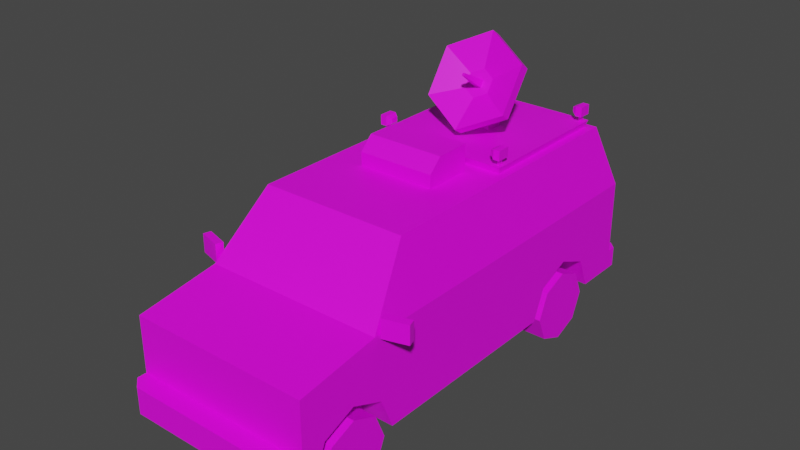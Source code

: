 # Source: Veh_News_Van.blend  (saved by Blender 2.90.8; exported with 4.5.12 LTS)
import bpy
from mathutils import Matrix  # noqa: F401  (used for matrix-valued properties, if any)

bpy.ops.wm.read_factory_settings(use_empty=True)
scene = bpy.context.scene
scene.name = 'Scene'

# ---- collections
col_collection = bpy.data.collections.new('Collection'); scene.collection.children.link(col_collection)

# ---- images (referenced by path relative to the original .blend; pixels are not part of the script)
import os
ASSET_DIR = os.environ.get("B2B_ASSET_DIR", "")  # directory of the original .blend (textures are referenced by path, not embedded)
HERE = os.path.dirname(os.path.abspath(__file__))  # packed textures are extracted next to this script under _unpacked/

def load_image(name, relpath, width, height, colorspace="sRGB"):
    """Load a texture the original file referenced (path relative to the .blend, or extracted next to this script)."""
    p = next((c for c in (os.path.join(HERE, relpath), os.path.join(ASSET_DIR, relpath)) if relpath and os.path.exists(c)), "")
    if p:
        img = bpy.data.images.load(p, check_existing=True)
        img.name = name
    else:  # same state as the original file: an image datablock whose file is absent (Cycles renders it pink)
        img = bpy.data.images.new(name, width, height)
        img.source = "FILE"
        img.filepath = "//" + (relpath or name)
    img.colorspace_settings.name = colorspace
    return img
img_city_vehicles_pallete_png = load_image('city_vehicles_pallete.png', 'city_vehicles_pallete.png', 1024, 1024, 'sRGB')

# ---- materials (node trees are filled in below, after node groups)
mat_material = bpy.data.materials.new('Material')
mat_material.use_transparent_shadow = False

# ---- material node trees
mat_material.use_nodes = True; mat_material.node_tree.nodes.clear()
_N = mat_material.node_tree.nodes; _L = mat_material.node_tree.links
n0 = _N.new('ShaderNodeBsdfPrincipled'); n0.name = 'Principled BSDF'; n0.location = (10, 300)
n0.distribution = 'GGX'
n0.subsurface_method = 'BURLEY'
n0.inputs[3].default_value = 1.45
n0.inputs[27].default_value = (0.0, 0.0, 0.0, 1.0)
n0.inputs[28].default_value = 1.0
n1 = _N.new('ShaderNodeOutputMaterial'); n1.name = 'Material Output'; n1.location = (300, 300)
n2 = _N.new('ShaderNodeTexImage'); n2.name = 'Image Texture'; n2.location = (-355, 105)
n2.image = img_city_vehicles_pallete_png
n2.interpolation = 'Closest'
_L.new(n0.outputs[0], n1.inputs[0])
_L.new(n2.outputs[0], n0.inputs[0])
n1.is_active_output = True

# ---- world
world_world = bpy.data.worlds.new('World'); scene.world = world_world
world_world.use_nodes = True; world_world.node_tree.nodes.clear()
_N = world_world.node_tree.nodes; _L = world_world.node_tree.links
n0 = _N.new('ShaderNodeOutputWorld'); n0.name = 'World Output'; n0.location = (300, 300)
n1 = _N.new('ShaderNodeBackground'); n1.name = 'Background'; n1.location = (10, 300)
n1.inputs[0].default_value = (0.05088, 0.05088, 0.05088, 1.0)
_L.new(n1.outputs[0], n0.inputs[0])
n0.is_active_output = True
world_world.color = (0.05088, 0.05088, 0.05088)
world_world.use_sun_shadow = False
world_world.sun_shadow_jitter_overblur = 0.0

# ---- meshes
me_plane = bpy.data.meshes.new('Plane')
me_plane.from_pydata([(0.3512, -1.318, 0.4238), (0.3512, -1.124, 0.5045), (0.3512, -0.9288, 0.4238), (0.3512, 0.4517, 0.4238), (0.3512, 0.6465, 0.5045), (0.3512, 0.8413, 0.4238), (0.5367, -1.461, 0.7275), (0.5367, -1.461, 0.2374), (0.4382, 1.065, 1.166), (0.5367, 1.172, 0.2374), (0.5367, -0.9721, 0.8016), (0.4382, -0.6667, 1.166), (0.5367, 1.172, 0.8019), (0.5367, -1.461, 0.3951), (0.4734, -1.57, 0.3951), (0.5367, -1.517, 0.3951), (0.5367, -1.517, 0.2374), (0.4734, -1.57, 0.2374), (0.5367, 0.6465, 0.5045), (0.5367, 0.8413, 0.4238), (0.5367, 0.4517, 0.4238), (0.3512, 0.6465, 0.2374), (0.3512, 0.9185, 0.2374), (0.5367, 0.9185, 0.2374), (0.3512, 0.3745, 0.2374), (0.5367, 0.3745, 0.2374), (0.5367, -1.124, 0.5045), (0.5367, -0.9288, 0.4238), (0.5367, -1.318, 0.4238), (0.3512, -1.124, 0.2374), (0.3512, -0.8516, 0.2374), (0.5367, -0.8516, 0.2374), (0.3512, -1.396, 0.2374), (0.5367, -1.396, 0.2374), (0.4462, -0.306, 1.136), (0.5287, -0.306, 0.8311), (0.5367, -0.3365, 0.2374), (0.5287, -0.9084, 0.8311), (0.5287, -0.3625, 0.8312), (0.4462, -0.3625, 1.136), (0.4462, -0.6526, 1.136), (0.5007, -0.9417, 0.8378), (0.4187, -0.6873, 1.141), (0.4194, 1.074, 1.137), (0.502, 1.163, 0.8312), (0.0252, 1.163, 0.8312), (0.0252, 1.074, 1.137), (0.312, -1.461, 0.6402), (0.312, -1.461, 0.4707), (0.3377, -1.461, 0.628), (0.3377, -1.461, 0.4712), (0.4605, -1.461, 0.4712), (0.4605, -1.461, 0.628), (0.3377, -1.461, 0.5166), (0.4605, -1.461, 0.5166), (0.0492, -1.461, 0.5778), (0.0492, -1.461, 0.5385), (0.5367, 1.172, 0.3554), (0.4925, 1.27, 0.2374), (0.5367, 1.226, 0.2374), (0.5367, 1.226, 0.3554), (0.4925, 1.27, 0.3554), (0.5367, 1.172, 0.4474), (0.5367, 1.172, 0.6689), (0.4276, 1.172, 0.6689), (0.4276, 1.172, 0.4474), (0.5367, 1.172, 0.5087), (0.4276, 1.172, 0.5087), (0.0792, -1.57, 0.3665), (0.0792, -1.57, 0.2767), (0.0684, 1.27, 0.3351), (0.0684, 1.27, 0.2603), (-0.3512, -1.318, 0.4238), (-0.3512, -1.124, 0.5045), (-0.3512, -0.9288, 0.4238), (-0.3512, 0.4517, 0.4238), (-0.3512, 0.6465, 0.5045), (-0.3512, 0.8413, 0.4238), (-0.5367, -1.461, 0.7275), (-0.5367, -1.461, 0.2374), (-0.4382, 1.065, 1.166), (-0.5367, 1.172, 0.2374), (-0.5367, -0.9721, 0.8016), (-0.4382, -0.6667, 1.166), (-0.5367, 1.172, 0.8019), (0.0, -0.9721, 0.8016), (0.0, -0.6667, 1.166), (0.0, 1.065, 1.166), (0.0, 1.172, 0.2374), (0.0, 1.172, 0.8019), (0.0, -1.461, 0.7275), (0.0, -1.461, 0.2374), (-0.5367, -1.461, 0.3951), (0.0, -1.461, 0.3951), (0.0, -1.57, 0.2374), (0.0, -1.57, 0.3951), (-0.4734, -1.57, 0.3951), (-0.5367, -1.517, 0.3951), (-0.5367, -1.517, 0.2374), (-0.4734, -1.57, 0.2374), (-0.5367, 0.6465, 0.5045), (-0.5367, 0.8413, 0.4238), (-0.5367, 0.4517, 0.4238), (-0.3512, 0.6465, 0.2374), (-0.3512, 0.9185, 0.2374), (-0.5367, 0.9185, 0.2374), (-0.3512, 0.3745, 0.2374), (-0.5367, 0.3745, 0.2374), (-0.5367, -1.124, 0.5045), (-0.5367, -0.9288, 0.4238), (-0.5367, -1.318, 0.4238), (-0.3512, -1.124, 0.2374), (-0.3512, -0.8516, 0.2374), (-0.5367, -0.8516, 0.2374), (-0.3512, -1.396, 0.2374), (-0.5367, -1.396, 0.2374), (-0.4462, -0.306, 1.136), (-0.5287, -0.306, 0.8311), (-0.5367, -0.3365, 0.2374), (-0.5287, -0.9084, 0.8311), (-0.5287, -0.3625, 0.8312), (-0.4462, -0.3625, 1.136), (-0.4462, -0.6526, 1.136), (-0.5007, -0.9417, 0.8378), (-0.4187, -0.6873, 1.141), (0.0, -0.6873, 1.141), (0.0, -0.9417, 0.8378), (-0.4194, 1.074, 1.137), (-0.502, 1.163, 0.8312), (-0.0252, 1.163, 0.8312), (-0.0252, 1.074, 1.137), (0.0, -1.461, 0.6402), (0.0, -1.461, 0.4707), (-0.312, -1.461, 0.6402), (-0.312, -1.461, 0.4707), (-0.3377, -1.461, 0.628), (-0.3377, -1.461, 0.4712), (-0.4605, -1.461, 0.4712), (-0.4605, -1.461, 0.628), (-0.3377, -1.461, 0.5166), (-0.4605, -1.461, 0.5166), (0.0, -1.461, 0.5778), (0.0, -1.461, 0.5385), (-0.0492, -1.461, 0.5778), (-0.0492, -1.461, 0.5385), (-0.5367, 1.172, 0.3554), (0.0, 1.172, 0.3554), (0.0, 1.27, 0.2374), (0.0, 1.27, 0.3554), (-0.4925, 1.27, 0.2374), (-0.5367, 1.226, 0.2374), (-0.5367, 1.226, 0.3554), (-0.4925, 1.27, 0.3554), (-0.5367, 1.172, 0.4474), (-0.5367, 1.172, 0.6689), (-0.4276, 1.172, 0.6689), (-0.4276, 1.172, 0.4474), (-0.5367, 1.172, 0.5087), (-0.4276, 1.172, 0.5087), (0.0, -1.57, 0.3665), (0.0, -1.57, 0.2767), (-0.0792, -1.57, 0.3665), (-0.0792, -1.57, 0.2767), (0.0, 1.27, 0.2603), (0.0, 1.27, 0.3351), (-0.0684, 1.27, 0.3351), (-0.0684, 1.27, 0.2603), (0.6767, -0.8636, 0.8979), (0.6767, -0.8636, 0.7883), (0.6894, -0.9071, 0.8979), (0.6894, -0.9071, 0.7883), (0.5383, -0.904, 0.8979), (0.5383, -0.904, 0.7883), (0.551, -0.9475, 0.8979), (0.551, -0.9475, 0.7883), (-0.6767, -0.8636, 0.8979), (-0.6767, -0.8636, 0.7883), (-0.6894, -0.9071, 0.8979), (-0.6894, -0.9071, 0.7883), (-0.5383, -0.904, 0.8979), (-0.5383, -0.904, 0.7883), (-0.551, -0.9475, 0.8979), (-0.551, -0.9475, 0.7883), (-0.07268, 1.172, 0.7392), (-0.07268, 1.172, 0.6947), (-0.1506, 1.172, 0.6947), (-0.1506, 1.172, 0.7392), (0.4462, 0.2815, 1.136), (0.5367, 0.312, 0.2374), (0.5287, 0.2815, 0.8312), (-0.5367, 0.312, 0.2374), (-0.4462, 0.2815, 1.136), (-0.5287, 0.2815, 0.8312), (0.4382, 0.312, 1.166), (0.4382, -0.3365, 1.166), (0.5367, -0.3365, 0.8016), (-0.4382, 0.312, 1.166), (-0.4382, -0.3365, 1.166), (-0.5367, -0.3365, 0.8016), (0.5367, 0.312, 0.8017), (-0.5367, 0.312, 0.8017), (-0.3845, 0.1857, 1.159), (-0.3652, 0.2038, 1.208), (-0.3845, 1.013, 1.159), (-0.3652, 0.995, 1.208), (0.3845, 0.1857, 1.159), (0.3652, 0.2038, 1.208), (0.3845, 1.013, 1.159), (0.3652, 0.995, 1.208), (-0.02579, 0.5736, 1.273), (-0.02579, 0.5736, 1.393), (-0.02579, 0.6252, 1.273), (-0.02579, 0.6252, 1.393), (0.02579, 0.5736, 1.273), (0.02579, 0.5736, 1.393), (0.02579, 0.6252, 1.273), (0.02579, 0.6252, 1.393), (0.0, 0.5724, 1.442), (0.0, 0.5199, 1.478), (0.0, 0.689, 1.712), (0.0, 0.6365, 1.748), (0.2502, 0.6082, 1.592), (0.2502, 0.5558, 1.628), (0.2502, 0.4468, 1.353), (0.2502, 0.3943, 1.388), (-2.526e-08, 0.366, 1.233), (-2.526e-08, 0.3135, 1.268), (-0.2502, 0.4468, 1.353), (-0.2502, 0.3943, 1.388), (-0.2502, 0.6082, 1.592), (-0.2502, 0.5558, 1.628), (6.981e-09, 0.6205, 1.514), (0.07451, 0.5965, 1.478), (0.07451, 0.544, 1.513), (6.981e-09, 0.568, 1.549), (0.07451, 0.5484, 1.407), (0.07451, 0.4959, 1.442), (-4.313e-09, 0.5243, 1.371), (-7.803e-09, 0.4719, 1.406), (-0.07451, 0.5484, 1.407), (-0.07451, 0.4959, 1.442), (-0.07451, 0.5965, 1.478), (-0.07451, 0.544, 1.513), (-0.007727, 0.3736, 1.56), (-0.007727, 0.3818, 1.573), (-0.0222, 0.5145, 1.455), (-0.0222, 0.5379, 1.493), (0.007727, 0.3736, 1.56), (0.007727, 0.3818, 1.573), (0.0222, 0.5145, 1.455), (0.0222, 0.5379, 1.493), (-0.04647, 0.541, 1.409), (-0.04647, 0.5919, 1.486), (0.04647, 0.541, 1.409), (0.04647, 0.5919, 1.486), (-0.02255, 0.6709, 1.352), (-0.04647, 0.6378, 1.345), (-0.02255, 0.6957, 1.39), (-0.04647, 0.6887, 1.423), (0.02255, 0.6709, 1.352), (0.04647, 0.6378, 1.345), (0.04647, 0.6887, 1.423), (0.02255, 0.6957, 1.39), (0.3683, 0.1905, 1.245), (0.3595, 0.1644, 1.302), (0.3683, 0.2168, 1.245), (0.3595, 0.2429, 1.302), (0.3815, 0.1905, 1.245), (0.3973, 0.1644, 1.302), (0.3815, 0.2168, 1.245), (0.3973, 0.2429, 1.302), (0.332, 0.2241, 1.259), (0.332, 0.1832, 1.259), (0.332, 0.1832, 1.289), (0.332, 0.2241, 1.289), (0.3595, 0.2429, 1.245), (0.3595, 0.1644, 1.245), (0.3973, 0.2429, 1.245), (0.3973, 0.1644, 1.245), (0.3683, 0.2168, 1.199), (0.3683, 0.1905, 1.199), (0.3815, 0.2168, 1.199), (0.3815, 0.1905, 1.199), (0.3683, 0.982, 1.245), (0.3595, 0.9559, 1.302), (0.3683, 1.008, 1.245), (0.3595, 1.034, 1.302), (0.3815, 0.982, 1.245), (0.3973, 0.9559, 1.302), (0.3815, 1.008, 1.245), (0.3973, 1.034, 1.302), (0.332, 1.016, 1.259), (0.332, 0.9748, 1.259), (0.332, 0.9748, 1.289), (0.332, 1.016, 1.289), (0.3595, 1.034, 1.245), (0.3595, 0.9559, 1.245), (0.3973, 1.034, 1.245), (0.3973, 0.9559, 1.245), (0.3683, 1.008, 1.199), (0.3683, 0.982, 1.199), (0.3815, 1.008, 1.199), (0.3815, 0.982, 1.199), (-0.3683, 0.1905, 1.245), (-0.3595, 0.1644, 1.302), (-0.3683, 0.2168, 1.245), (-0.3595, 0.2429, 1.302), (-0.3815, 0.1905, 1.245), (-0.3973, 0.1644, 1.302), (-0.3815, 0.2168, 1.245), (-0.3973, 0.2429, 1.302), (-0.332, 0.2241, 1.259), (-0.332, 0.1832, 1.259), (-0.332, 0.1832, 1.289), (-0.332, 0.2241, 1.289), (-0.3595, 0.2429, 1.245), (-0.3595, 0.1644, 1.245), (-0.3973, 0.2429, 1.245), (-0.3973, 0.1644, 1.245), (-0.3683, 0.2168, 1.199), (-0.3683, 0.1905, 1.199), (-0.3815, 0.2168, 1.199), (-0.3815, 0.1905, 1.199), (-0.3683, 0.982, 1.245), (-0.3595, 0.9559, 1.302), (-0.3683, 1.008, 1.245), (-0.3595, 1.034, 1.302), (-0.3815, 0.982, 1.245), (-0.3973, 0.9559, 1.302), (-0.3815, 1.008, 1.245), (-0.3973, 1.034, 1.302), (-0.332, 1.016, 1.259), (-0.332, 0.9748, 1.259), (-0.332, 0.9748, 1.289), (-0.332, 1.016, 1.289), (-0.3595, 1.034, 1.245), (-0.3595, 0.9559, 1.245), (-0.3973, 1.034, 1.245), (-0.3973, 0.9559, 1.245), (-0.3683, 1.008, 1.199), (-0.3683, 0.982, 1.199), (-0.3815, 1.008, 1.199), (-0.3815, 0.982, 1.199), (-0.2296, -0.1883, 1.161), (-0.2296, 0.09889, 1.161), (-0.2296, 0.09889, 1.32), (0.2296, -0.1883, 1.161), (0.2296, 0.09889, 1.161), (0.2296, 0.09889, 1.32), (-0.2296, -0.1883, 1.243), (-0.2296, -0.1111, 1.32), (0.2296, -0.1111, 1.32), (0.2296, -0.1883, 1.243), (-0.402, 0.1669, 1.208), (-0.402, 1.032, 1.208), (0.402, 1.032, 1.208), (0.402, 0.1669, 1.208), (-0.04764, 0.5517, 1.273), (-0.04764, 0.647, 1.273), (0.04764, 0.5517, 1.273), (0.04764, 0.647, 1.273), (-0.05755, 0.5418, 1.202), (-0.05755, 0.6569, 1.202), (0.05755, 0.5418, 1.202), (0.05755, 0.6569, 1.202)], [], [(0, 1, 26, 28), (1, 2, 27, 26), (2, 30, 31, 27), (3, 4, 18, 20), (4, 5, 19, 18), (5, 22, 23, 19), (12, 199, 188, 25, 20, 18, 19, 23, 9, 57, 62, 66, 63), (37, 38, 39, 40), (11, 194, 193, 8, 87, 86), (41, 42, 125, 126), (6, 10, 85, 90), (12, 63, 64, 67, 65, 62, 57, 146, 89), (43, 44, 45, 46), (9, 23, 22, 21, 24, 25, 188, 36, 31, 30, 29, 32, 33, 7, 91, 88), (93, 13, 6, 52, 54, 51, 50, 53, 49, 47, 48, 132), (13, 93, 95, 14, 15), (17, 14, 95, 159, 68, 69, 160, 94), (91, 7, 16, 17, 94), (14, 17, 16, 15), (7, 13, 15, 16), (21, 3, 24), (21, 4, 3), (21, 5, 4), (24, 3, 20, 25), (22, 5, 21), (29, 0, 32), (29, 1, 0), (29, 2, 1), (32, 0, 28, 33), (30, 2, 29), (36, 195, 10, 6, 13, 7, 33, 28, 26, 27, 31), (34, 35, 189, 187), (10, 195, 38, 37), (195, 194, 39, 38), (194, 11, 40, 39), (11, 10, 37, 40), (10, 11, 42, 41), (11, 86, 125, 42), (85, 10, 41, 126), (8, 12, 44, 43), (12, 89, 45, 44), (89, 87, 46, 45), (87, 8, 43, 46), (54, 53, 50, 51), (132, 48, 47, 131, 141, 55, 56, 142), (47, 49, 52, 6, 90, 131), (49, 53, 54, 52), (142, 56, 55, 141), (57, 9, 59, 60), (146, 57, 60, 61, 148), (148, 61, 58, 147, 163, 71, 70, 164), (58, 61, 60, 59), (9, 88, 147, 58, 59), (62, 65, 67, 66), (66, 67, 64, 63), (160, 69, 68, 159), (164, 70, 71, 163), (72, 110, 108, 73), (73, 108, 109, 74), (74, 109, 113, 112), (75, 102, 100, 76), (76, 100, 101, 77), (77, 101, 105, 104), (84, 154, 157, 153, 145, 81, 105, 101, 100, 102, 107, 190, 200), (119, 122, 121, 120), (83, 86, 87, 80, 196, 197), (123, 126, 125, 124), (78, 90, 85, 82), (84, 89, 183), (127, 130, 129, 128), (81, 88, 91, 79, 115, 114, 111, 112, 113, 118, 190, 107, 106, 103, 104, 105), (93, 132, 134, 133, 135, 139, 136, 137, 140, 138, 78, 92), (92, 97, 96, 95, 93), (99, 94, 160, 162, 161, 159, 95, 96), (91, 94, 99, 98, 79), (96, 97, 98, 99), (79, 98, 97, 92), (103, 106, 75), (103, 75, 76), (103, 76, 77), (106, 107, 102, 75), (104, 103, 77), (111, 114, 72), (111, 72, 73), (111, 73, 74), (114, 115, 110, 72), (112, 111, 74), (118, 113, 109, 108, 110, 115, 79, 92, 78, 82, 198), (116, 191, 192, 117), (82, 119, 120, 198), (198, 120, 121, 197), (197, 121, 122, 83), (83, 122, 119, 82), (82, 123, 124, 83), (83, 124, 125, 86), (85, 126, 123, 82), (80, 127, 128, 84), (84, 128, 129, 89), (89, 129, 130, 87), (87, 130, 127, 80), (140, 137, 136, 139), (132, 142, 144, 143, 141, 131, 133, 134), (133, 131, 90, 78, 138, 135), (135, 138, 140, 139), (142, 141, 143, 144), (145, 151, 150, 81), (146, 148, 152, 151, 145), (148, 164, 165, 166, 163, 147, 149, 152), (149, 150, 151, 152), (81, 150, 149, 147, 88), (153, 157, 158, 156), (157, 154, 155, 158), (160, 159, 161, 162), (164, 163, 166, 165), (167, 169, 170, 168), (169, 173, 174, 170), (173, 171, 172, 174), (171, 167, 168, 172), (169, 167, 171, 173), (174, 172, 168, 170), (175, 176, 178, 177), (177, 178, 182, 181), (181, 182, 180, 179), (179, 180, 176, 175), (177, 181, 179, 175), (182, 178, 176, 180), (84, 183, 186, 185, 154), (154, 185, 184, 89, 146, 145, 153, 156, 158, 155), (184, 185, 186, 183), (184, 183, 89), (188, 199, 195, 36), (193, 199, 12, 8), (200, 190, 118, 198), (200, 196, 80, 84), (34, 187, 193, 194), (35, 34, 194, 195), (191, 116, 197, 196), (116, 117, 198, 197), (189, 35, 195, 199), (187, 189, 199, 193), (117, 192, 200, 198), (192, 191, 196, 200), (201, 353, 354, 203), (203, 354, 355, 207), (207, 355, 356, 205), (205, 356, 353, 201), (208, 204, 202, 206), (209, 210, 212, 211), (211, 212, 216, 215), (215, 216, 214, 213), (213, 214, 210, 209), (217, 231, 232), (218, 233, 234), (219, 220, 222, 221), (217, 232, 235), (218, 236, 233), (221, 222, 224, 223), (217, 235, 237), (218, 238, 236), (223, 224, 226, 225), (217, 237, 239), (218, 240, 238), (225, 226, 228, 227), (217, 239, 241), (218, 242, 240), (227, 228, 230, 229), (217, 241, 231), (218, 234, 242), (229, 230, 220, 219), (232, 231, 219, 221), (234, 233, 222, 220), (235, 232, 221, 223), (233, 236, 224, 222), (237, 235, 223, 225), (236, 238, 226, 224), (239, 237, 225, 227), (238, 240, 228, 226), (241, 239, 227, 229), (240, 242, 230, 228), (231, 241, 229, 219), (242, 234, 220, 230), (243, 244, 246, 245), (249, 250, 248, 247), (247, 248, 244, 243), (245, 249, 247, 243), (250, 246, 244, 248), (255, 257, 262, 259), (261, 258, 252, 254), (251, 252, 258, 256), (260, 261, 254, 253), (257, 255, 256, 258), (260, 256, 255, 259), (258, 261, 262, 257), (261, 260, 259, 262), (256, 260, 253, 251), (264, 266, 274, 273), (275, 266, 270, 277), (277, 270, 268, 278), (278, 268, 264, 276), (267, 263, 280, 282), (270, 266, 264, 268), (272, 273, 274, 271), (275, 276, 272, 271), (266, 275, 271, 274), (276, 264, 273, 272), (265, 263, 276, 275), (269, 265, 275, 277), (267, 269, 277, 278), (263, 267, 278, 276), (279, 281, 282, 280), (265, 269, 281, 279), (269, 267, 282, 281), (263, 265, 279, 280), (284, 286, 294, 293), (295, 286, 290, 297), (297, 290, 288, 298), (298, 288, 284, 296), (287, 283, 300, 302), (290, 286, 284, 288), (292, 293, 294, 291), (295, 296, 292, 291), (286, 295, 291, 294), (296, 284, 293, 292), (285, 283, 296, 295), (289, 285, 295, 297), (287, 289, 297, 298), (283, 287, 298, 296), (299, 301, 302, 300), (285, 289, 301, 299), (289, 287, 302, 301), (283, 285, 299, 300), (304, 313, 314, 306), (315, 317, 310, 306), (317, 318, 308, 310), (318, 316, 304, 308), (307, 322, 320, 303), (310, 308, 304, 306), (312, 311, 314, 313), (315, 311, 312, 316), (306, 314, 311, 315), (316, 312, 313, 304), (305, 315, 316, 303), (309, 317, 315, 305), (307, 318, 317, 309), (303, 316, 318, 307), (319, 320, 322, 321), (305, 319, 321, 309), (309, 321, 322, 307), (303, 320, 319, 305), (324, 333, 334, 326), (335, 337, 330, 326), (337, 338, 328, 330), (338, 336, 324, 328), (327, 342, 340, 323), (330, 328, 324, 326), (332, 331, 334, 333), (335, 331, 332, 336), (326, 334, 331, 335), (336, 332, 333, 324), (325, 335, 336, 323), (329, 337, 335, 325), (327, 338, 337, 329), (323, 336, 338, 327), (339, 340, 342, 341), (325, 339, 341, 329), (329, 341, 342, 327), (323, 340, 339, 325), (348, 345, 350, 351), (344, 345, 348, 347), (343, 349, 350, 345, 344), (347, 348, 351, 352, 346), (351, 350, 349, 352), (346, 352, 349, 343), (202, 204, 354, 353), (204, 208, 355, 354), (208, 206, 356, 355), (206, 202, 353, 356), (211, 215, 360, 358), (209, 211, 358, 357), (215, 213, 359, 360), (213, 209, 357, 359), (359, 357, 361, 363), (358, 360, 364, 362), (360, 359, 363, 364), (357, 358, 362, 361)])
_uv = me_plane.uv_layers.new(name='UVMap')
_uv.uv.foreach_set('vector', [0.2165, 0.06285, 0.2165, 0.06169, 0.2176, 0.06169, 0.2176, 0.06285, 0.2165, 0.06169, 0.2165, 0.06054, 0.2176, 0.06054, 0.2176, 0.06169, 0.2203, 0.06258, 0.2203, 0.06146, 0.2214, 0.06146, 0.2214, 0.06258, 0.2165, 0.06054, 0.2165, 0.05939, 0.2176, 0.05939, 0.2176, 0.06054, 0.2165, 0.05939, 0.2165, 0.05824, 0.2176, 0.05824, 0.2176, 0.05939, 0.2327, 0.04748, 0.2327, 0.0486, 0.2316, 0.0486, 0.2316, 0.04748, 0.8202, 0.2561, 0.8202, 0.2606, 0.8176, 0.2606, 0.8176, 0.2597, 0.8185, 0.2593, 0.8188, 0.2584, 0.8185, 0.2576, 0.8176, 0.2572, 0.8176, 0.2561, 0.8182, 0.2561, 0.8186, 0.2561, 0.8189, 0.2561, 0.8196, 0.2561, 0.1201, 0.05247, 0.1201, 0.04893, 0.1221, 0.04893, 0.1221, 0.05081, 0.8219, 0.2634, 0.8219, 0.262, 0.8219, 0.2596, 0.8219, 0.2556, 0.8238, 0.2556, 0.8238, 0.2634, 0.1276, 0.06328, 0.1257, 0.06275, 0.1257, 0.06003, 0.1276, 0.06003, 0.8241, 0.2731, 0.8219, 0.2731, 0.8219, 0.2707, 0.8241, 0.2707, 0.8235, 0.2634, 0.8241, 0.2634, 0.8241, 0.2639, 0.8248, 0.2639, 0.8251, 0.2639, 0.8251, 0.2634, 0.8255, 0.2634, 0.8255, 0.2659, 0.8235, 0.2659, 0.1225, 0.05033, 0.1245, 0.0498, 0.1245, 0.05289, 0.1225, 0.05289, 0.2154, 0.03941, 0.2154, 0.04091, 0.2143, 0.04091, 0.2143, 0.04252, 0.2143, 0.04413, 0.2154, 0.04413, 0.2154, 0.04531, 0.2154, 0.04833, 0.2154, 0.05137, 0.2143, 0.05137, 0.2143, 0.05298, 0.2143, 0.05458, 0.2154, 0.05458, 0.2154, 0.05497, 0.2122, 0.05497, 0.2122, 0.03941, 0.8101, 0.2711, 0.8101, 0.2735, 0.8086, 0.2735, 0.809, 0.2732, 0.8095, 0.2732, 0.8097, 0.2732, 0.8097, 0.2726, 0.8095, 0.2726, 0.809, 0.2726, 0.809, 0.2725, 0.8097, 0.2725, 0.8097, 0.2711, 0.8263, 0.1051, 0.8263, 0.1006, 0.8277, 0.1006, 0.8277, 0.1042, 0.8268, 0.1051, 0.8187, 0.1131, 0.8174, 0.1131, 0.8174, 0.1094, 0.8176, 0.1094, 0.8176, 0.1101, 0.8184, 0.1101, 0.8184, 0.1094, 0.8187, 0.1094, 0.2122, 0.05497, 0.2154, 0.05497, 0.2154, 0.0553, 0.2148, 0.05592, 0.2122, 0.05592, 0.813, 0.1058, 0.8116, 0.1058, 0.8116, 0.1049, 0.813, 0.1049, 0.8116, 0.1044, 0.813, 0.1044, 0.813, 0.1049, 0.8116, 0.1049, 0.2165, 0.05985, 0.2154, 0.0587, 0.2165, 0.05824, 0.2165, 0.05985, 0.2149, 0.05985, 0.2154, 0.0587, 0.2165, 0.05985, 0.2154, 0.061, 0.2149, 0.05985, 0.2219, 0.06146, 0.223, 0.06146, 0.223, 0.06255, 0.2219, 0.06255, 0.2165, 0.06146, 0.2154, 0.061, 0.2165, 0.05985, 0.2149, 0.05985, 0.2138, 0.0587, 0.2149, 0.05824, 0.2149, 0.05985, 0.2133, 0.05985, 0.2138, 0.0587, 0.2149, 0.05985, 0.2138, 0.061, 0.2133, 0.05985, 0.2275, 0.06284, 0.2264, 0.06284, 0.2264, 0.06175, 0.2275, 0.06175, 0.2149, 0.06146, 0.2138, 0.061, 0.2149, 0.05985, 0.8176, 0.2629, 0.8202, 0.2629, 0.8202, 0.2658, 0.8199, 0.268, 0.8184, 0.268, 0.8176, 0.268, 0.8176, 0.2677, 0.8185, 0.2673, 0.8188, 0.2664, 0.8185, 0.2656, 0.8176, 0.2652, 0.1211, 0.02433, 0.1197, 0.02433, 0.1197, 0.02224, 0.1211, 0.02224, 0.8202, 0.2658, 0.8202, 0.2629, 0.8203, 0.263, 0.8203, 0.2655, 0.8202, 0.2629, 0.8219, 0.2629, 0.8217, 0.263, 0.8203, 0.263, 0.8219, 0.2629, 0.8219, 0.2644, 0.8217, 0.2643, 0.8217, 0.263, 0.8219, 0.2644, 0.8202, 0.2658, 0.8203, 0.2655, 0.8217, 0.2643, 0.8256, 0.2731, 0.8241, 0.2727, 0.8242, 0.2726, 0.8255, 0.273, 0.8241, 0.2727, 0.8241, 0.2707, 0.8242, 0.2707, 0.8242, 0.2726, 0.8256, 0.2707, 0.8256, 0.2731, 0.8255, 0.273, 0.8255, 0.2707, 0.8219, 0.2639, 0.8235, 0.2634, 0.8234, 0.2636, 0.822, 0.264, 0.8235, 0.2634, 0.8235, 0.2659, 0.8234, 0.2658, 0.8234, 0.2636, 0.8235, 0.2659, 0.8219, 0.2659, 0.822, 0.2658, 0.8234, 0.2658, 0.8219, 0.2659, 0.8219, 0.2639, 0.822, 0.264, 0.822, 0.2658, 0.8906, 0.5899, 0.8906, 0.5848, 0.8925, 0.5848, 0.8925, 0.5899, 0.1243, 0.01957, 0.1243, 0.02642, 0.1206, 0.02642, 0.1206, 0.01957, 0.122, 0.01957, 0.122, 0.02065, 0.1228, 0.02065, 0.1228, 0.01957, 0.809, 0.2725, 0.809, 0.2726, 0.809, 0.2732, 0.8086, 0.2735, 0.8086, 0.2711, 0.809, 0.2711, 0.9834, 0.5152, 0.9877, 0.5152, 0.9877, 0.52, 0.9834, 0.52, 0.8175, 0.1133, 0.8175, 0.1191, 0.8129, 0.1191, 0.8129, 0.1133, 0.8094, 0.09429, 0.8084, 0.09429, 0.8084, 0.0938, 0.8094, 0.0938, 0.8255, 0.09822, 0.8255, 0.103, 0.825, 0.103, 0.8246, 0.1026, 0.8246, 0.09822, 0.8253, 0.123, 0.8253, 0.1274, 0.8243, 0.1274, 0.8243, 0.123, 0.8245, 0.123, 0.8245, 0.1236, 0.8252, 0.1236, 0.8252, 0.123, 0.8084, 0.0934, 0.8094, 0.0934, 0.8094, 0.0938, 0.8084, 0.0938, 0.2154, 0.03941, 0.2122, 0.03941, 0.2122, 0.03883, 0.2151, 0.03883, 0.2154, 0.03909, 0.8862, 0.5492, 0.8862, 0.5542, 0.8834, 0.5542, 0.8834, 0.5492, 0.911, 0.5648, 0.911, 0.5675, 0.9071, 0.5675, 0.9071, 0.5648, 0.5064, 0.04417, 0.5064, 0.04545, 0.5049, 0.04545, 0.5049, 0.04417, 0.5237, 0.04374, 0.5237, 0.04485, 0.5225, 0.04485, 0.5225, 0.04374, 0.2327, 0.04748, 0.2316, 0.04748, 0.2316, 0.04633, 0.2327, 0.04633, 0.2327, 0.04633, 0.2316, 0.04633, 0.2316, 0.04517, 0.2327, 0.04517, 0.2166, 0.02948, 0.2233, 0.02948, 0.2233, 0.03628, 0.2166, 0.03628, 0.2235, 0.05824, 0.2246, 0.05824, 0.2246, 0.05939, 0.2235, 0.05939, 0.2235, 0.05939, 0.2246, 0.05939, 0.2246, 0.06054, 0.2235, 0.06054, 0.21, 0.02948, 0.2166, 0.02948, 0.2166, 0.03628, 0.21, 0.03628, 0.8151, 0.2561, 0.8157, 0.2561, 0.8164, 0.2561, 0.8167, 0.2561, 0.8171, 0.2561, 0.8176, 0.2561, 0.8176, 0.2572, 0.8168, 0.2576, 0.8164, 0.2584, 0.8168, 0.2593, 0.8176, 0.2597, 0.8176, 0.2601, 0.8151, 0.2601, 0.1124, 0.05247, 0.1104, 0.05081, 0.1104, 0.04893, 0.1124, 0.04893, 0.8258, 0.2634, 0.8238, 0.2634, 0.8238, 0.2556, 0.8258, 0.2556, 0.8258, 0.2592, 0.8258, 0.262, 0.1276, 0.05677, 0.1276, 0.06003, 0.1257, 0.06003, 0.1257, 0.05731, 0.8241, 0.2683, 0.8241, 0.2707, 0.8219, 0.2707, 0.8219, 0.2683, 0.8235, 0.2683, 0.8235, 0.2659, 0.8238, 0.2662, 0.1225, 0.05578, 0.1225, 0.05322, 0.1245, 0.05322, 0.1245, 0.05632, 0.209, 0.03941, 0.2122, 0.03941, 0.2122, 0.05497, 0.209, 0.05497, 0.209, 0.05458, 0.2101, 0.05458, 0.2101, 0.05298, 0.2101, 0.05137, 0.209, 0.05137, 0.209, 0.04833, 0.209, 0.04474, 0.209, 0.04413, 0.2101, 0.04413, 0.2101, 0.04252, 0.2101, 0.04091, 0.209, 0.04091, 0.8101, 0.2711, 0.8097, 0.2711, 0.8097, 0.2697, 0.809, 0.2697, 0.809, 0.2696, 0.8095, 0.2696, 0.8097, 0.2696, 0.8097, 0.269, 0.8095, 0.269, 0.809, 0.269, 0.8086, 0.2687, 0.8101, 0.2687, 0.8263, 0.09604, 0.8268, 0.09604, 0.8277, 0.09693, 0.8277, 0.1006, 0.8263, 0.1006, 0.8187, 0.1058, 0.8187, 0.1094, 0.8184, 0.1094, 0.8184, 0.1088, 0.8176, 0.1088, 0.8176, 0.1094, 0.8174, 0.1094, 0.8174, 0.1058, 0.2122, 0.05497, 0.2122, 0.05592, 0.2097, 0.05592, 0.209, 0.0553, 0.209, 0.05497, 0.8103, 0.1058, 0.8103, 0.1049, 0.8116, 0.1049, 0.8116, 0.1058, 0.8116, 0.1044, 0.8116, 0.1049, 0.8103, 0.1049, 0.8103, 0.1044, 0.2235, 0.05985, 0.2235, 0.06146, 0.2224, 0.061, 0.2235, 0.05985, 0.2224, 0.061, 0.2219, 0.05985, 0.2235, 0.05985, 0.2219, 0.05985, 0.2224, 0.0587, 0.2286, 0.06284, 0.2286, 0.06175, 0.2297, 0.06175, 0.2297, 0.06284, 0.2235, 0.05824, 0.2235, 0.05985, 0.2224, 0.0587, 0.2219, 0.05985, 0.2219, 0.06146, 0.2208, 0.061, 0.2219, 0.05985, 0.2208, 0.061, 0.2203, 0.05985, 0.2219, 0.05985, 0.2203, 0.05985, 0.2208, 0.0587, 0.2275, 0.06284, 0.2275, 0.06175, 0.2286, 0.06175, 0.2286, 0.06284, 0.2219, 0.05824, 0.2219, 0.05985, 0.2208, 0.0587, 0.8176, 0.2629, 0.8176, 0.2652, 0.8168, 0.2656, 0.8164, 0.2664, 0.8168, 0.2673, 0.8176, 0.2677, 0.8176, 0.268, 0.8169, 0.268, 0.8154, 0.268, 0.8151, 0.2658, 0.8151, 0.2629, 0.113, 0.02431, 0.113, 0.02182, 0.1144, 0.02182, 0.1144, 0.02431, 0.8151, 0.2658, 0.8149, 0.2655, 0.8149, 0.263, 0.8151, 0.2629, 0.8151, 0.2629, 0.8149, 0.263, 0.8136, 0.263, 0.8134, 0.2629, 0.8134, 0.2629, 0.8136, 0.263, 0.8136, 0.2643, 0.8134, 0.2644, 0.8134, 0.2644, 0.8136, 0.2643, 0.8149, 0.2655, 0.8151, 0.2658, 0.8256, 0.2683, 0.8255, 0.2685, 0.8242, 0.2688, 0.8241, 0.2687, 0.8241, 0.2687, 0.8242, 0.2688, 0.8242, 0.2707, 0.8241, 0.2707, 0.8256, 0.2707, 0.8255, 0.2707, 0.8255, 0.2685, 0.8256, 0.2683, 0.8219, 0.2678, 0.822, 0.2678, 0.8234, 0.2681, 0.8235, 0.2683, 0.8235, 0.2683, 0.8234, 0.2681, 0.8234, 0.266, 0.8235, 0.2659, 0.8235, 0.2659, 0.8234, 0.266, 0.822, 0.266, 0.8219, 0.2659, 0.8219, 0.2659, 0.822, 0.266, 0.822, 0.2678, 0.8219, 0.2678, 0.8906, 0.552, 0.8925, 0.552, 0.8925, 0.5571, 0.8906, 0.5571, 0.1243, 0.01957, 0.1228, 0.01957, 0.1228, 0.01849, 0.122, 0.01849, 0.122, 0.01957, 0.1206, 0.01957, 0.1206, 0.01272, 0.1243, 0.01272, 0.809, 0.2697, 0.809, 0.2711, 0.8086, 0.2711, 0.8086, 0.2687, 0.809, 0.269, 0.809, 0.2696, 0.9834, 0.4892, 0.9834, 0.4844, 0.9877, 0.4844, 0.9877, 0.4892, 0.8175, 0.1133, 0.8129, 0.1133, 0.8129, 0.1076, 0.8175, 0.1076, 0.8073, 0.09429, 0.8073, 0.0938, 0.8084, 0.0938, 0.8084, 0.09429, 0.8255, 0.09822, 0.8246, 0.09822, 0.8246, 0.0938, 0.825, 0.0934, 0.8255, 0.0934, 0.8253, 0.123, 0.8252, 0.123, 0.8252, 0.1224, 0.8245, 0.1224, 0.8245, 0.123, 0.8243, 0.123, 0.8243, 0.1186, 0.8253, 0.1186, 0.8083, 0.0934, 0.8084, 0.0938, 0.8073, 0.0938, 0.8073, 0.0934, 0.209, 0.03941, 0.209, 0.03909, 0.2093, 0.03883, 0.2122, 0.03883, 0.2122, 0.03941, 0.8862, 0.5983, 0.8834, 0.5983, 0.8834, 0.5933, 0.8862, 0.5933, 0.911, 0.5908, 0.9071, 0.5908, 0.9071, 0.5882, 0.911, 0.5882, 0.5064, 0.04417, 0.5049, 0.04417, 0.5049, 0.04288, 0.5064, 0.04288, 0.5237, 0.04374, 0.5225, 0.04374, 0.5225, 0.04263, 0.5237, 0.04263, 0.1529, 0.05779, 0.1532, 0.0578, 0.1532, 0.05696, 0.1529, 0.05696, 0.1574, 0.06226, 0.1574, 0.06331, 0.1583, 0.0633, 0.1583, 0.06225, 0.151, 0.05858, 0.1513, 0.05859, 0.1513, 0.05775, 0.151, 0.05775, 0.9377, 0.5077, 0.9377, 0.5088, 0.9385, 0.5088, 0.9385, 0.5078, 0.1532, 0.05477, 0.1529, 0.05477, 0.1529, 0.05587, 0.1532, 0.05587, 0.1532, 0.05587, 0.1529, 0.05587, 0.1529, 0.05696, 0.1532, 0.05696, 0.1525, 0.0578, 0.1525, 0.05696, 0.1529, 0.05696, 0.1529, 0.05779, 0.1605, 0.06264, 0.1596, 0.06265, 0.1596, 0.0616, 0.1605, 0.06159, 0.1419, 0.05858, 0.1419, 0.05775, 0.1422, 0.05775, 0.1422, 0.05858, 0.9567, 0.5081, 0.9575, 0.5081, 0.9575, 0.5092, 0.9567, 0.5092, 0.1529, 0.05587, 0.1529, 0.05696, 0.1525, 0.05696, 0.1525, 0.05587, 0.1525, 0.05587, 0.1525, 0.05477, 0.1529, 0.05477, 0.1529, 0.05587, 0.8235, 0.2683, 0.8238, 0.2662, 0.8238, 0.2665, 0.824, 0.2665, 0.8241, 0.2683, 0.8241, 0.2683, 0.824, 0.2665, 0.824, 0.2662, 0.8235, 0.2659, 0.8255, 0.2659, 0.8255, 0.2683, 0.8251, 0.2683, 0.8251, 0.2678, 0.8248, 0.2678, 0.8241, 0.2678, 0.8235, 0.1073, 0.8235, 0.1264, 0.8126, 0.1264, 0.8126, 0.1073, 0.824, 0.2662, 0.8238, 0.2662, 0.8235, 0.2659, 0.8176, 0.2606, 0.8202, 0.2606, 0.8202, 0.2629, 0.8176, 0.2629, 0.8219, 0.2606, 0.8202, 0.2606, 0.8202, 0.2561, 0.8219, 0.2565, 0.8151, 0.2601, 0.8176, 0.2601, 0.8176, 0.2629, 0.8151, 0.2629, 0.8151, 0.2601, 0.8134, 0.2601, 0.8134, 0.2565, 0.8151, 0.2561, 0.8217, 0.2628, 0.8217, 0.2607, 0.8219, 0.2606, 0.8219, 0.2629, 0.8203, 0.2628, 0.8217, 0.2628, 0.8219, 0.2629, 0.8202, 0.2629, 0.8136, 0.2603, 0.8136, 0.2628, 0.8134, 0.2629, 0.8134, 0.2601, 0.8136, 0.2628, 0.8149, 0.2628, 0.8151, 0.2629, 0.8134, 0.2629, 0.8203, 0.2607, 0.8203, 0.2628, 0.8202, 0.2629, 0.8202, 0.2606, 0.8217, 0.2607, 0.8203, 0.2607, 0.8202, 0.2606, 0.8219, 0.2606, 0.8149, 0.2628, 0.8149, 0.2603, 0.8151, 0.2601, 0.8151, 0.2629, 0.8149, 0.2603, 0.8136, 0.2603, 0.8134, 0.2601, 0.8151, 0.2601, 0.7901, 0.1264, 0.7905, 0.1262, 0.7905, 0.1355, 0.7901, 0.1353, 0.7914, 0.1347, 0.791, 0.1349, 0.791, 0.1262, 0.7914, 0.1264, 0.7905, 0.1264, 0.791, 0.1262, 0.791, 0.1355, 0.7905, 0.1353, 0.7919, 0.1347, 0.7914, 0.1349, 0.7914, 0.1262, 0.7919, 0.1264, 0.7835, 0.1298, 0.7769, 0.1297, 0.7769, 0.1212, 0.7835, 0.1212, 0.7851, 0.1178, 0.7851, 0.1201, 0.7846, 0.1201, 0.7846, 0.1178, 0.7849, 0.1235, 0.7849, 0.1213, 0.7854, 0.1213, 0.7854, 0.1235, 0.7839, 0.1298, 0.7839, 0.1321, 0.7834, 0.1321, 0.7834, 0.1298, 0.7851, 0.1201, 0.7851, 0.1178, 0.7857, 0.1178, 0.7857, 0.1201, 0.9788, 0.1958, 0.9796, 0.1958, 0.9792, 0.1967, 0.9788, 0.1898, 0.9792, 0.1889, 0.9796, 0.1898, 0.9834, 0.1959, 0.984, 0.196, 0.9848, 0.1988, 0.9842, 0.1988, 0.9788, 0.1958, 0.9792, 0.1967, 0.9784, 0.1967, 0.9788, 0.1898, 0.9784, 0.1889, 0.9792, 0.1889, 0.9823, 0.2023, 0.9816, 0.2023, 0.9816, 0.1988, 0.9823, 0.1988, 0.9788, 0.1958, 0.9784, 0.1967, 0.9781, 0.1958, 0.9788, 0.1898, 0.9781, 0.1898, 0.9784, 0.1889, 0.9701, 0.1973, 0.9707, 0.1972, 0.9722, 0.1996, 0.9717, 0.1997, 0.9788, 0.1958, 0.9781, 0.1958, 0.9784, 0.1949, 0.9788, 0.1898, 0.9784, 0.1907, 0.9781, 0.1898, 0.9717, 0.1997, 0.9722, 0.1996, 0.9722, 0.2029, 0.9717, 0.203, 0.9788, 0.1958, 0.9784, 0.1949, 0.9792, 0.1949, 0.9788, 0.1898, 0.9792, 0.1907, 0.9784, 0.1907, 0.9823, 0.1902, 0.9816, 0.1902, 0.9816, 0.1868, 0.9823, 0.1868, 0.9788, 0.1958, 0.9792, 0.1949, 0.9796, 0.1958, 0.9788, 0.1898, 0.9796, 0.1898, 0.9792, 0.1907, 0.9842, 0.1928, 0.9848, 0.1928, 0.984, 0.196, 0.9834, 0.1959, 0.9792, 0.1967, 0.9796, 0.1958, 0.9816, 0.1958, 0.9804, 0.1988, 0.9796, 0.1898, 0.9792, 0.1889, 0.9804, 0.1868, 0.9816, 0.1898, 0.9784, 0.1967, 0.9792, 0.1967, 0.9804, 0.1988, 0.9778, 0.1988, 0.9792, 0.1889, 0.9784, 0.1889, 0.9778, 0.1868, 0.9804, 0.1868, 0.9701, 0.2005, 0.9697, 0.1998, 0.9701, 0.1973, 0.9717, 0.1997, 0.9834, 0.1948, 0.9832, 0.1958, 0.9816, 0.1959, 0.9824, 0.1928, 0.9701, 0.2015, 0.9701, 0.2005, 0.9717, 0.1997, 0.9717, 0.203, 0.9832, 0.1958, 0.9834, 0.1966, 0.9824, 0.1988, 0.9816, 0.1959, 0.9792, 0.1949, 0.9784, 0.1949, 0.9778, 0.1928, 0.9804, 0.1928, 0.9784, 0.1907, 0.9792, 0.1907, 0.9804, 0.1928, 0.9778, 0.1928, 0.9796, 0.1958, 0.9792, 0.1949, 0.9804, 0.1928, 0.9816, 0.1958, 0.9792, 0.1907, 0.9796, 0.1898, 0.9816, 0.1898, 0.9804, 0.1928, 0.9724, 0.1949, 0.9725, 0.1949, 0.9727, 0.197, 0.9722, 0.197, 0.9702, 0.2057, 0.9707, 0.2057, 0.9705, 0.2078, 0.9703, 0.2078, 0.9716, 0.1972, 0.9718, 0.1972, 0.9718, 0.1974, 0.9716, 0.1974, 0.9729, 0.1931, 0.9725, 0.1931, 0.9727, 0.1914, 0.9729, 0.1914, 0.9728, 0.207, 0.9724, 0.207, 0.9726, 0.2051, 0.9727, 0.2051, 0.7853, 0.1209, 0.7849, 0.1209, 0.7849, 0.1204, 0.7853, 0.1204, 0.7846, 0.1332, 0.7855, 0.1331, 0.7855, 0.1343, 0.7846, 0.1343, 0.784, 0.1213, 0.7849, 0.1213, 0.7849, 0.1226, 0.784, 0.1226, 0.7846, 0.1301, 0.7856, 0.1301, 0.7856, 0.1315, 0.7846, 0.1315, 0.7847, 0.1229, 0.7842, 0.1229, 0.784, 0.1226, 0.7849, 0.1226, 0.7855, 0.1319, 0.7846, 0.1319, 0.7848, 0.1315, 0.7853, 0.1315, 0.7846, 0.1212, 0.7846, 0.1201, 0.7849, 0.1204, 0.7849, 0.1209, 0.7856, 0.1301, 0.7846, 0.1301, 0.7848, 0.1298, 0.7853, 0.1298, 0.7846, 0.1319, 0.7855, 0.1319, 0.7855, 0.133, 0.7846, 0.1331, 0.7919, 0.1207, 0.7919, 0.1222, 0.7914, 0.1218, 0.7914, 0.1211, 0.7797, 0.1261, 0.7806, 0.1261, 0.7806, 0.1268, 0.7797, 0.1268, 0.9855, 0.5072, 0.9846, 0.5072, 0.9846, 0.5058, 0.9855, 0.5058, 0.7736, 0.1273, 0.7727, 0.1273, 0.7727, 0.1266, 0.7736, 0.1266, 0.783, 0.1222, 0.7832, 0.1222, 0.7832, 0.123, 0.783, 0.123, 0.7924, 0.1222, 0.7919, 0.1222, 0.7919, 0.1207, 0.7924, 0.1207, 0.7904, 0.11, 0.7899, 0.11, 0.7899, 0.1092, 0.7904, 0.1092, 0.7847, 0.1249, 0.7847, 0.1264, 0.7843, 0.126, 0.7843, 0.1253, 0.7806, 0.1261, 0.7797, 0.1261, 0.7799, 0.1256, 0.7803, 0.1256, 0.7736, 0.1266, 0.7727, 0.1266, 0.7729, 0.1261, 0.7733, 0.1261, 0.7849, 0.1254, 0.7849, 0.1259, 0.7847, 0.1264, 0.7847, 0.1249, 0.7851, 0.1254, 0.7849, 0.1254, 0.7847, 0.1249, 0.7853, 0.1249, 0.7851, 0.1259, 0.7851, 0.1254, 0.7853, 0.1249, 0.7853, 0.1264, 0.7849, 0.1259, 0.7851, 0.1259, 0.7853, 0.1264, 0.7847, 0.1264, 0.7901, 0.11, 0.7903, 0.11, 0.7903, 0.1104, 0.7901, 0.1104, 0.783, 0.1172, 0.7832, 0.1172, 0.7832, 0.118, 0.783, 0.118, 0.7923, 0.1091, 0.7919, 0.1091, 0.7919, 0.1083, 0.7923, 0.1083, 0.7923, 0.1083, 0.7919, 0.1083, 0.7919, 0.1075, 0.7923, 0.1075, 0.7919, 0.1251, 0.7919, 0.1265, 0.7914, 0.1262, 0.7914, 0.1254, 0.782, 0.1261, 0.7829, 0.1261, 0.7829, 0.1268, 0.782, 0.1268, 0.9814, 0.5058, 0.9823, 0.5058, 0.9823, 0.5072, 0.9814, 0.5072, 0.7815, 0.1268, 0.7806, 0.1268, 0.7806, 0.1261, 0.7815, 0.1261, 0.783, 0.123, 0.7832, 0.123, 0.7832, 0.1238, 0.783, 0.1238, 0.7924, 0.1265, 0.7919, 0.1265, 0.7919, 0.1251, 0.7924, 0.1251, 0.7914, 0.12, 0.7919, 0.12, 0.7919, 0.1207, 0.7914, 0.1207, 0.7838, 0.1264, 0.7838, 0.1249, 0.7843, 0.1253, 0.7843, 0.126, 0.7829, 0.1261, 0.782, 0.1261, 0.7822, 0.1256, 0.7826, 0.1256, 0.7815, 0.1261, 0.7806, 0.1261, 0.7808, 0.1256, 0.7812, 0.1256, 0.7837, 0.1259, 0.7837, 0.1254, 0.7838, 0.1249, 0.7838, 0.1264, 0.7835, 0.1259, 0.7837, 0.1259, 0.7838, 0.1264, 0.7832, 0.1264, 0.7835, 0.1254, 0.7835, 0.1259, 0.7832, 0.1264, 0.7832, 0.1249, 0.7837, 0.1254, 0.7835, 0.1254, 0.7832, 0.1249, 0.7838, 0.1249, 0.783, 0.1243, 0.7832, 0.1243, 0.7832, 0.1248, 0.783, 0.1248, 0.783, 0.1189, 0.7832, 0.1189, 0.7832, 0.1197, 0.783, 0.1197, 0.7923, 0.1207, 0.7919, 0.1207, 0.7919, 0.1199, 0.7923, 0.1199, 0.7878, 0.1265, 0.7874, 0.1265, 0.7874, 0.1257, 0.7878, 0.1257, 0.7857, 0.1249, 0.7853, 0.1253, 0.7853, 0.126, 0.7857, 0.1264, 0.7709, 0.1266, 0.7709, 0.1273, 0.7718, 0.1273, 0.7718, 0.1266, 0.9823, 0.5058, 0.9823, 0.5072, 0.9831, 0.5072, 0.9831, 0.5058, 0.7797, 0.1268, 0.7797, 0.1261, 0.7788, 0.1261, 0.7788, 0.1268, 0.783, 0.1197, 0.783, 0.1205, 0.7832, 0.1205, 0.7832, 0.1197, 0.7863, 0.1264, 0.7863, 0.1249, 0.7857, 0.1249, 0.7857, 0.1264, 0.7878, 0.1257, 0.7878, 0.1249, 0.7874, 0.1249, 0.7874, 0.1257, 0.7915, 0.1048, 0.7911, 0.1052, 0.7911, 0.1059, 0.7915, 0.1063, 0.7718, 0.1266, 0.7716, 0.1261, 0.7711, 0.1261, 0.7709, 0.1266, 0.7797, 0.1261, 0.7794, 0.1256, 0.779, 0.1256, 0.7788, 0.1261, 0.7917, 0.1053, 0.7915, 0.1048, 0.7915, 0.1063, 0.7917, 0.1058, 0.7919, 0.1053, 0.7921, 0.1048, 0.7915, 0.1048, 0.7917, 0.1053, 0.7919, 0.1058, 0.7921, 0.1063, 0.7921, 0.1048, 0.7919, 0.1053, 0.7917, 0.1058, 0.7915, 0.1063, 0.7921, 0.1063, 0.7919, 0.1058, 0.7899, 0.11, 0.7899, 0.1104, 0.7901, 0.1104, 0.7901, 0.11, 0.783, 0.1213, 0.783, 0.1222, 0.7832, 0.1222, 0.7832, 0.1213, 0.782, 0.1264, 0.782, 0.1256, 0.7816, 0.1256, 0.7816, 0.1264, 0.792, 0.1047, 0.792, 0.1039, 0.7916, 0.1039, 0.7916, 0.1047, 0.7895, 0.1263, 0.79, 0.126, 0.79, 0.1253, 0.7895, 0.1249, 0.7718, 0.1266, 0.7718, 0.1273, 0.7727, 0.1273, 0.7727, 0.1266, 0.984, 0.5072, 0.984, 0.5058, 0.9831, 0.5058, 0.9831, 0.5072, 0.7899, 0.1104, 0.7899, 0.1097, 0.789, 0.1097, 0.789, 0.1104, 0.783, 0.118, 0.783, 0.1189, 0.7832, 0.1189, 0.7832, 0.118, 0.789, 0.1249, 0.789, 0.1263, 0.7895, 0.1263, 0.7895, 0.1249, 0.7778, 0.1263, 0.7778, 0.1256, 0.7773, 0.1256, 0.7773, 0.1263, 0.7868, 0.1249, 0.7863, 0.1253, 0.7863, 0.126, 0.7868, 0.1264, 0.7727, 0.1266, 0.7724, 0.1261, 0.772, 0.1261, 0.7718, 0.1266, 0.7899, 0.1097, 0.7897, 0.1092, 0.7892, 0.1092, 0.789, 0.1097, 0.7869, 0.1254, 0.7868, 0.1249, 0.7868, 0.1264, 0.7869, 0.1259, 0.7871, 0.1254, 0.7874, 0.1249, 0.7868, 0.1249, 0.7869, 0.1254, 0.7871, 0.1259, 0.7874, 0.1264, 0.7874, 0.1249, 0.7871, 0.1254, 0.7869, 0.1259, 0.7868, 0.1264, 0.7874, 0.1264, 0.7871, 0.1259, 0.783, 0.1238, 0.783, 0.1243, 0.7832, 0.1243, 0.7832, 0.1238, 0.783, 0.1205, 0.783, 0.1213, 0.7832, 0.1213, 0.7832, 0.1205, 0.7923, 0.11, 0.7923, 0.1091, 0.7919, 0.1091, 0.7919, 0.11, 0.7923, 0.1075, 0.7923, 0.1067, 0.7919, 0.1067, 0.7919, 0.1075, 0.8134, 0.2669, 0.8134, 0.2789, 0.8087, 0.2789, 0.8087, 0.267, 0.817, 0.2669, 0.8205, 0.2669, 0.8205, 0.2789, 0.817, 0.2789, 0.8245, 0.278, 0.8227, 0.278, 0.821, 0.2759, 0.821, 0.2705, 0.8245, 0.2705, 0.8245, 0.2705, 0.828, 0.2705, 0.828, 0.2759, 0.8263, 0.278, 0.8245, 0.278, 0.817, 0.2669, 0.817, 0.2789, 0.8152, 0.2789, 0.8152, 0.2669, 0.8134, 0.2669, 0.8152, 0.2669, 0.8152, 0.2789, 0.8134, 0.2789, 0.9753, 0.2096, 0.9753, 0.2181, 0.975, 0.2185, 0.975, 0.2092, 0.9753, 0.2181, 0.982, 0.2181, 0.9823, 0.2185, 0.975, 0.2185, 0.982, 0.2181, 0.982, 0.2096, 0.9823, 0.2092, 0.9823, 0.2185, 0.982, 0.2096, 0.9753, 0.2096, 0.975, 0.2092, 0.9823, 0.2092, 0.7849, 0.1235, 0.7854, 0.1235, 0.7854, 0.1235, 0.7849, 0.1235, 0.7851, 0.1178, 0.7846, 0.1178, 0.7846, 0.1178, 0.7851, 0.1178, 0.7839, 0.1298, 0.7834, 0.1298, 0.7834, 0.1298, 0.7839, 0.1298, 0.7851, 0.1201, 0.7857, 0.1201, 0.7857, 0.1201, 0.7851, 0.1201, 0.7851, 0.1201, 0.7857, 0.1201, 0.7857, 0.1201, 0.7851, 0.1201, 0.7849, 0.1235, 0.7854, 0.1235, 0.7854, 0.1235, 0.7849, 0.1235, 0.7839, 0.1298, 0.7834, 0.1298, 0.7834, 0.1298, 0.7839, 0.1298, 0.7851, 0.1178, 0.7846, 0.1178, 0.7846, 0.1178, 0.7851, 0.1178])
me_plane.materials.append(mat_material)
me_plane.use_remesh_fix_poles = True
me_plane.use_remesh_preserve_attributes = False
me_plane.use_mirror_vertex_groups = False
me_plane.update()
me_plane_001 = bpy.data.meshes.new('Plane.001')
me_plane_001.from_pydata([(0.3929, -1.124, 0.2136), (0.5367, -1.124, 0.2136), (0.3929, -0.9113, 0.2136), (0.5367, -0.9113, 0.2136), (0.3929, -0.9735, 0.06348), (0.5367, -0.9735, 0.06348), (0.3929, -1.124, 0.001304), (0.5367, -1.124, 0.001304), (0.3929, -1.274, 0.06348), (0.5367, -1.274, 0.06348), (0.3929, -1.336, 0.2136), (0.5367, -1.336, 0.2136), (0.3929, -1.274, 0.3637), (0.5367, -1.274, 0.3637), (0.3929, -1.124, 0.4258), (0.5367, -1.124, 0.4258), (0.3929, -0.9735, 0.3637), (0.5367, -0.9735, 0.3637), (0.5367, -1.025, 0.1149), (0.5367, -0.9841, 0.2136), (0.5367, -1.124, 0.07408), (0.5367, -1.222, 0.1149), (0.5367, -1.263, 0.2136), (0.5367, -1.222, 0.3122), (0.5367, -1.124, 0.3531), (0.5367, -1.025, 0.3122)], [], [(0, 2, 4), (1, 18, 19), (2, 3, 5, 4), (0, 4, 6), (1, 20, 18), (4, 5, 7, 6), (0, 6, 8), (1, 21, 20), (6, 7, 9, 8), (0, 8, 10), (1, 22, 21), (8, 9, 11, 10), (0, 10, 12), (1, 23, 22), (10, 11, 13, 12), (0, 12, 14), (1, 24, 23), (12, 13, 15, 14), (0, 14, 16), (1, 25, 24), (14, 15, 17, 16), (0, 16, 2), (1, 19, 25), (16, 17, 3, 2), (19, 18, 5, 3), (18, 20, 7, 5), (20, 21, 9, 7), (21, 22, 11, 9), (22, 23, 13, 11), (23, 24, 15, 13), (24, 25, 17, 15), (25, 19, 3, 17)])
_uv = me_plane_001.uv_layers.new(name='UVMap')
_uv.uv.foreach_set('vector', [0.1177, 0.02352, 0.1174, 0.02435, 0.1169, 0.02386, 0.2515, 0.02972, 0.251, 0.0295, 0.2513, 0.02918, 0.1254, 0.0112, 0.126, 0.0112, 0.126, 0.01182, 0.1254, 0.01182, 0.1177, 0.02352, 0.1169, 0.02386, 0.1169, 0.02318, 0.2515, 0.02972, 0.251, 0.02995, 0.251, 0.0295, 0.1103, 0.02599, 0.1109, 0.02599, 0.1109, 0.02662, 0.1103, 0.02662, 0.1177, 0.02352, 0.1169, 0.02318, 0.1174, 0.0227, 0.2515, 0.02972, 0.2513, 0.03026, 0.251, 0.02995, 0.1103, 0.02662, 0.1109, 0.02662, 0.1109, 0.02725, 0.1103, 0.02725, 0.1177, 0.02352, 0.1174, 0.0227, 0.1181, 0.0227, 0.2515, 0.02972, 0.2517, 0.03026, 0.2513, 0.03026, 0.126, 0.01909, 0.1254, 0.01909, 0.1254, 0.01845, 0.126, 0.01845, 0.1177, 0.02352, 0.1181, 0.0227, 0.1186, 0.02318, 0.2515, 0.02972, 0.2521, 0.02995, 0.2517, 0.03026, 0.126, 0.01845, 0.1254, 0.01845, 0.1254, 0.01783, 0.126, 0.01783, 0.1177, 0.02352, 0.1186, 0.02318, 0.1186, 0.02386, 0.2515, 0.02972, 0.2521, 0.0295, 0.2521, 0.02995, 0.1259, 0.02359, 0.1253, 0.02359, 0.1253, 0.02296, 0.1259, 0.02296, 0.1177, 0.02352, 0.1186, 0.02386, 0.1181, 0.02435, 0.2515, 0.02972, 0.2517, 0.02918, 0.2521, 0.0295, 0.1259, 0.02296, 0.1253, 0.02296, 0.1253, 0.02233, 0.1259, 0.02233, 0.1177, 0.02352, 0.1181, 0.02435, 0.1174, 0.02435, 0.2515, 0.02972, 0.2513, 0.02918, 0.2517, 0.02918, 0.1254, 0.01057, 0.126, 0.01057, 0.126, 0.0112, 0.1254, 0.0112, 0.1126, 0.02298, 0.1122, 0.0233, 0.112, 0.02318, 0.1124, 0.0227, 0.1122, 0.0233, 0.1122, 0.02375, 0.112, 0.02386, 0.112, 0.02318, 0.1122, 0.02375, 0.1126, 0.02406, 0.1124, 0.02435, 0.112, 0.02386, 0.1126, 0.02406, 0.113, 0.02406, 0.1131, 0.02435, 0.1124, 0.02435, 0.113, 0.02406, 0.1133, 0.02375, 0.1136, 0.02386, 0.1131, 0.02435, 0.1133, 0.02375, 0.1133, 0.0233, 0.1136, 0.02318, 0.1136, 0.02386, 0.1133, 0.0233, 0.113, 0.02298, 0.1131, 0.0227, 0.1136, 0.02318, 0.113, 0.02298, 0.1126, 0.02298, 0.1124, 0.0227, 0.1131, 0.0227])
me_plane_001.materials.append(mat_material)
me_plane_001.use_remesh_fix_poles = True
me_plane_001.use_remesh_preserve_attributes = False
me_plane_001.use_mirror_vertex_groups = False
me_plane_001.update()
me_plane_002 = bpy.data.meshes.new('Plane.002')
me_plane_002.from_pydata([(0.3929, 0.6465, 0.2136), (0.5367, 0.6465, 0.2136), (0.3929, 0.8588, 0.2136), (0.5367, 0.8588, 0.2136), (0.3929, 0.7966, 0.06348), (0.5367, 0.7966, 0.06348), (0.3929, 0.6465, 0.001304), (0.5367, 0.6465, 0.001304), (0.3929, 0.4964, 0.06348), (0.5367, 0.4964, 0.06348), (0.3929, 0.4342, 0.2136), (0.5367, 0.4342, 0.2136), (0.3929, 0.4964, 0.3637), (0.5367, 0.4964, 0.3637), (0.3929, 0.6465, 0.4258), (0.5367, 0.6465, 0.4258), (0.3929, 0.7966, 0.3637), (0.5367, 0.7966, 0.3637), (0.5367, 0.7451, 0.1149), (0.5367, 0.786, 0.2136), (0.5367, 0.6465, 0.07408), (0.5367, 0.5479, 0.1149), (0.5367, 0.507, 0.2136), (0.5367, 0.5479, 0.3122), (0.5367, 0.6465, 0.3531), (0.5367, 0.7451, 0.3122)], [], [(0, 2, 4), (1, 18, 19), (2, 3, 5, 4), (0, 4, 6), (1, 20, 18), (4, 5, 7, 6), (0, 6, 8), (1, 21, 20), (6, 7, 9, 8), (0, 8, 10), (1, 22, 21), (8, 9, 11, 10), (0, 10, 12), (1, 23, 22), (10, 11, 13, 12), (0, 12, 14), (1, 24, 23), (12, 13, 15, 14), (0, 14, 16), (1, 25, 24), (14, 15, 17, 16), (0, 16, 2), (1, 19, 25), (16, 17, 3, 2), (19, 18, 5, 3), (18, 20, 7, 5), (20, 21, 9, 7), (21, 22, 11, 9), (22, 23, 13, 11), (23, 24, 15, 13), (24, 25, 17, 15), (25, 19, 3, 17)])
_uv = me_plane_002.uv_layers.new(name='UVMap')
_uv.uv.foreach_set('vector', [0.1194, 0.02352, 0.119, 0.02435, 0.1186, 0.02386, 0.2532, 0.02972, 0.2526, 0.0295, 0.2529, 0.02918, 0.1254, 0.01246, 0.126, 0.01246, 0.126, 0.01308, 0.1254, 0.01308, 0.1194, 0.02352, 0.1186, 0.02386, 0.1186, 0.02318, 0.2532, 0.02972, 0.2526, 0.02995, 0.2526, 0.0295, 0.1191, 0.02598, 0.1198, 0.02598, 0.1198, 0.02661, 0.1191, 0.02661, 0.1194, 0.02352, 0.1186, 0.02318, 0.119, 0.0227, 0.2532, 0.02972, 0.2529, 0.03026, 0.2526, 0.02995, 0.1191, 0.02661, 0.1198, 0.02661, 0.1198, 0.02724, 0.1191, 0.02724, 0.1194, 0.02352, 0.119, 0.0227, 0.1197, 0.0227, 0.2532, 0.02972, 0.2534, 0.03026, 0.2529, 0.03026, 0.126, 0.02035, 0.1254, 0.02035, 0.1254, 0.0197, 0.126, 0.0197, 0.1194, 0.02352, 0.1197, 0.0227, 0.1202, 0.02318, 0.2532, 0.02972, 0.2537, 0.02995, 0.2534, 0.03026, 0.126, 0.0197, 0.1254, 0.0197, 0.1254, 0.01909, 0.126, 0.01909, 0.1194, 0.02352, 0.1202, 0.02318, 0.1202, 0.02386, 0.2532, 0.02972, 0.2537, 0.0295, 0.2537, 0.02995, 0.1259, 0.02611, 0.1253, 0.02611, 0.1253, 0.02548, 0.1259, 0.02548, 0.1194, 0.02352, 0.1202, 0.02386, 0.1197, 0.02435, 0.2532, 0.02972, 0.2534, 0.02918, 0.2537, 0.0295, 0.1259, 0.02548, 0.1253, 0.02548, 0.1253, 0.02485, 0.1259, 0.02485, 0.1194, 0.02352, 0.1197, 0.02435, 0.119, 0.02435, 0.2532, 0.02972, 0.2529, 0.02918, 0.2534, 0.02918, 0.1254, 0.01182, 0.126, 0.01182, 0.126, 0.01246, 0.1254, 0.01246, 0.1142, 0.02298, 0.1139, 0.0233, 0.1136, 0.02318, 0.1141, 0.0227, 0.1139, 0.0233, 0.1139, 0.02375, 0.1136, 0.02386, 0.1136, 0.02318, 0.1139, 0.02375, 0.1142, 0.02406, 0.1141, 0.02435, 0.1136, 0.02386, 0.1142, 0.02406, 0.1147, 0.02406, 0.1148, 0.02435, 0.1141, 0.02435, 0.1147, 0.02406, 0.115, 0.02375, 0.1153, 0.02386, 0.1148, 0.02435, 0.115, 0.02375, 0.115, 0.0233, 0.1153, 0.02318, 0.1153, 0.02386, 0.115, 0.0233, 0.1147, 0.02298, 0.1148, 0.0227, 0.1153, 0.02318, 0.1147, 0.02298, 0.1142, 0.02298, 0.1141, 0.0227, 0.1148, 0.0227])
me_plane_002.materials.append(mat_material)
me_plane_002.use_remesh_fix_poles = True
me_plane_002.use_remesh_preserve_attributes = False
me_plane_002.use_mirror_vertex_groups = False
me_plane_002.update()
me_plane_003 = bpy.data.meshes.new('Plane.003')
me_plane_003.from_pydata([(-0.3929, 0.6465, 0.2136), (-0.5367, 0.6465, 0.2136), (-0.3929, 0.8588, 0.2136), (-0.5367, 0.8588, 0.2136), (-0.3929, 0.7966, 0.06348), (-0.5367, 0.7966, 0.06348), (-0.3929, 0.6465, 0.001304), (-0.5367, 0.6465, 0.001304), (-0.3929, 0.4964, 0.06348), (-0.5367, 0.4964, 0.06348), (-0.3929, 0.4342, 0.2136), (-0.5367, 0.4342, 0.2136), (-0.3929, 0.4964, 0.3637), (-0.5367, 0.4964, 0.3637), (-0.3929, 0.6465, 0.4258), (-0.5367, 0.6465, 0.4258), (-0.3929, 0.7966, 0.3637), (-0.5367, 0.7966, 0.3637), (-0.5367, 0.7451, 0.1149), (-0.5367, 0.786, 0.2136), (-0.5367, 0.6465, 0.07408), (-0.5367, 0.5479, 0.1149), (-0.5367, 0.507, 0.2136), (-0.5367, 0.5479, 0.3122), (-0.5367, 0.6465, 0.3531), (-0.5367, 0.7451, 0.3122)], [], [(0, 4, 2), (1, 19, 18), (2, 4, 5, 3), (0, 6, 4), (1, 18, 20), (4, 6, 7, 5), (0, 8, 6), (1, 20, 21), (6, 8, 9, 7), (0, 10, 8), (1, 21, 22), (8, 10, 11, 9), (0, 12, 10), (1, 22, 23), (10, 12, 13, 11), (0, 14, 12), (1, 23, 24), (12, 14, 15, 13), (0, 16, 14), (1, 24, 25), (14, 16, 17, 15), (0, 2, 16), (1, 25, 19), (16, 2, 3, 17), (19, 3, 5, 18), (18, 5, 7, 20), (20, 7, 9, 21), (21, 9, 11, 22), (22, 11, 13, 23), (23, 13, 15, 24), (24, 15, 17, 25), (25, 17, 3, 19)])
_uv = me_plane_003.uv_layers.new(name='UVMap')
_uv.uv.foreach_set('vector', [0.1111, 0.02517, 0.1108, 0.02599, 0.1115, 0.02599, 0.2548, 0.02972, 0.2546, 0.02918, 0.2543, 0.0295, 0.1254, 0.02099, 0.1254, 0.0216, 0.126, 0.0216, 0.126, 0.02099, 0.1111, 0.02517, 0.1103, 0.02551, 0.1108, 0.02599, 0.2548, 0.02972, 0.2543, 0.0295, 0.2543, 0.02995, 0.1159, 0.02599, 0.1159, 0.02663, 0.1165, 0.02663, 0.1165, 0.02599, 0.1111, 0.02517, 0.1103, 0.02483, 0.1103, 0.02551, 0.2548, 0.02972, 0.2543, 0.02995, 0.2546, 0.03026, 0.1159, 0.02663, 0.1159, 0.02725, 0.1165, 0.02725, 0.1165, 0.02663, 0.1111, 0.02517, 0.1108, 0.02435, 0.1103, 0.02483, 0.2548, 0.02972, 0.2546, 0.03026, 0.255, 0.03026, 0.126, 0.01434, 0.126, 0.0137, 0.1254, 0.0137, 0.1254, 0.01434, 0.1111, 0.02517, 0.1115, 0.02435, 0.1108, 0.02435, 0.2548, 0.02972, 0.255, 0.03026, 0.2554, 0.02995, 0.126, 0.0137, 0.126, 0.01308, 0.1254, 0.01308, 0.1254, 0.0137, 0.1111, 0.02517, 0.112, 0.02483, 0.1115, 0.02435, 0.2548, 0.02972, 0.2554, 0.02995, 0.2554, 0.0295, 0.1115, 0.02725, 0.1115, 0.02662, 0.1109, 0.02662, 0.1109, 0.02725, 0.1111, 0.02517, 0.112, 0.02551, 0.112, 0.02483, 0.2548, 0.02972, 0.2554, 0.0295, 0.255, 0.02918, 0.1115, 0.02662, 0.1115, 0.02599, 0.1109, 0.02599, 0.1109, 0.02662, 0.1111, 0.02517, 0.1115, 0.02599, 0.112, 0.02551, 0.2548, 0.02972, 0.255, 0.02918, 0.2546, 0.02918, 0.1254, 0.02035, 0.1254, 0.02099, 0.126, 0.02099, 0.126, 0.02035, 0.1159, 0.02298, 0.1157, 0.0227, 0.1153, 0.02318, 0.1155, 0.0233, 0.1155, 0.0233, 0.1153, 0.02318, 0.1153, 0.02386, 0.1155, 0.02375, 0.1155, 0.02375, 0.1153, 0.02386, 0.1157, 0.02435, 0.1159, 0.02406, 0.1159, 0.02406, 0.1157, 0.02435, 0.1164, 0.02435, 0.1163, 0.02406, 0.1163, 0.02406, 0.1164, 0.02435, 0.1169, 0.02386, 0.1166, 0.02375, 0.1166, 0.02375, 0.1169, 0.02386, 0.1169, 0.02318, 0.1166, 0.0233, 0.1166, 0.0233, 0.1169, 0.02318, 0.1164, 0.0227, 0.1163, 0.02298, 0.1163, 0.02298, 0.1164, 0.0227, 0.1157, 0.0227, 0.1159, 0.02298])
me_plane_003.materials.append(mat_material)
me_plane_003.use_remesh_fix_poles = True
me_plane_003.use_remesh_preserve_attributes = False
me_plane_003.use_mirror_vertex_groups = False
me_plane_003.update()
me_plane_004 = bpy.data.meshes.new('Plane.004')
me_plane_004.from_pydata([(-0.3929, -1.124, 0.2136), (-0.5367, -1.124, 0.2136), (-0.3929, -0.9113, 0.2136), (-0.5367, -0.9113, 0.2136), (-0.3929, -0.9735, 0.06348), (-0.5367, -0.9735, 0.06348), (-0.3929, -1.124, 0.001304), (-0.5367, -1.124, 0.001304), (-0.3929, -1.274, 0.06348), (-0.5367, -1.274, 0.06348), (-0.3929, -1.336, 0.2136), (-0.5367, -1.336, 0.2136), (-0.3929, -1.274, 0.3637), (-0.5367, -1.274, 0.3637), (-0.3929, -1.124, 0.4258), (-0.5367, -1.124, 0.4258), (-0.3929, -0.9735, 0.3637), (-0.5367, -0.9735, 0.3637), (-0.5367, -1.025, 0.1149), (-0.5367, -0.9841, 0.2136), (-0.5367, -1.124, 0.07408), (-0.5367, -1.222, 0.1149), (-0.5367, -1.263, 0.2136), (-0.5367, -1.222, 0.3122), (-0.5367, -1.124, 0.3531), (-0.5367, -1.025, 0.3122)], [], [(0, 4, 2), (1, 19, 18), (2, 4, 5, 3), (0, 6, 4), (1, 18, 20), (4, 6, 7, 5), (0, 8, 6), (1, 20, 21), (6, 8, 9, 7), (0, 10, 8), (1, 21, 22), (8, 10, 11, 9), (0, 12, 10), (1, 22, 23), (10, 12, 13, 11), (0, 14, 12), (1, 23, 24), (12, 14, 15, 13), (0, 16, 14), (1, 24, 25), (14, 16, 17, 15), (0, 2, 16), (1, 25, 19), (16, 2, 3, 17), (19, 3, 5, 18), (18, 5, 7, 20), (20, 7, 9, 21), (21, 9, 11, 22), (22, 11, 13, 23), (23, 13, 15, 24), (24, 15, 17, 25), (25, 17, 3, 19)])
_uv = me_plane_004.uv_layers.new(name='UVMap')
_uv.uv.foreach_set('vector', [0.1161, 0.02517, 0.1153, 0.02551, 0.1157, 0.02599, 0.2499, 0.02972, 0.2496, 0.03026, 0.2501, 0.03026, 0.1202, 0.02696, 0.1202, 0.02758, 0.1208, 0.02758, 0.1208, 0.02696, 0.1161, 0.02517, 0.1153, 0.02483, 0.1153, 0.02551, 0.2499, 0.02972, 0.2501, 0.03026, 0.2504, 0.02995, 0.1253, 0.02359, 0.1253, 0.02423, 0.1259, 0.02423, 0.1259, 0.02359, 0.1161, 0.02517, 0.1157, 0.02435, 0.1153, 0.02483, 0.2499, 0.02972, 0.2504, 0.02995, 0.2504, 0.0295, 0.1253, 0.02423, 0.1253, 0.02485, 0.1259, 0.02485, 0.1259, 0.02423, 0.1161, 0.02517, 0.1164, 0.02435, 0.1157, 0.02435, 0.2499, 0.02972, 0.2504, 0.0295, 0.2501, 0.02918, 0.1259, 0.02737, 0.1259, 0.02673, 0.1253, 0.02673, 0.1253, 0.02737, 0.1161, 0.02517, 0.1169, 0.02483, 0.1164, 0.02435, 0.2499, 0.02972, 0.2501, 0.02918, 0.2496, 0.02918, 0.1259, 0.02673, 0.1259, 0.02611, 0.1253, 0.02611, 0.1253, 0.02673, 0.1161, 0.02517, 0.1169, 0.02551, 0.1169, 0.02483, 0.2499, 0.02972, 0.2496, 0.02918, 0.2493, 0.0295, 0.1159, 0.02725, 0.1159, 0.02662, 0.1153, 0.02662, 0.1153, 0.02725, 0.1161, 0.02517, 0.1164, 0.02599, 0.1169, 0.02551, 0.2499, 0.02972, 0.2493, 0.0295, 0.2493, 0.02995, 0.1159, 0.02662, 0.1159, 0.02599, 0.1153, 0.02599, 0.1153, 0.02662, 0.1161, 0.02517, 0.1157, 0.02599, 0.1164, 0.02599, 0.2499, 0.02972, 0.2493, 0.02995, 0.2496, 0.03026, 0.1202, 0.02632, 0.1202, 0.02696, 0.1208, 0.02696, 0.1208, 0.02632, 0.1109, 0.02406, 0.1108, 0.02435, 0.1115, 0.02435, 0.1114, 0.02406, 0.1114, 0.02406, 0.1115, 0.02435, 0.112, 0.02386, 0.1117, 0.02375, 0.1117, 0.02375, 0.112, 0.02386, 0.112, 0.02318, 0.1117, 0.0233, 0.1117, 0.0233, 0.112, 0.02318, 0.1115, 0.0227, 0.1114, 0.02298, 0.1114, 0.02298, 0.1115, 0.0227, 0.1108, 0.0227, 0.1109, 0.02298, 0.1109, 0.02298, 0.1108, 0.0227, 0.1103, 0.02318, 0.1106, 0.0233, 0.1106, 0.0233, 0.1103, 0.02318, 0.1103, 0.02386, 0.1106, 0.02375, 0.1106, 0.02375, 0.1103, 0.02386, 0.1108, 0.02435, 0.1109, 0.02406])
me_plane_004.materials.append(mat_material)
me_plane_004.use_remesh_fix_poles = True
me_plane_004.use_remesh_preserve_attributes = False
me_plane_004.use_mirror_vertex_groups = False
me_plane_004.update()

# ---- objects
ob_news_van = bpy.data.objects.new('News_Van', me_plane)
ob_wheel_fl = bpy.data.objects.new('Wheel_FL', me_plane_001)
ob_wheel_rl = bpy.data.objects.new('Wheel_RL', me_plane_002)
ob_wheel_r = bpy.data.objects.new('Wheel_R', me_plane_003)
ob_wheel_fr = bpy.data.objects.new('Wheel_FR', me_plane_004)

# ---- transforms, parenting, visibility, modifiers, constraints
ob_news_van.location = (0.0, 0.0, 0.0)
ob_news_van.lineart.crease_threshold = 0.0
ob_wheel_fl.parent = ob_news_van
ob_wheel_fl.location = (0.0, 0.0, 0.0)
ob_wheel_fl.lineart.crease_threshold = 0.0
ob_wheel_rl.parent = ob_news_van
ob_wheel_rl.location = (0.0, 0.0, 0.0)
ob_wheel_rl.lineart.crease_threshold = 0.0
ob_wheel_r.parent = ob_news_van
ob_wheel_r.location = (0.0, 0.0, 0.0)
ob_wheel_r.lineart.crease_threshold = 0.0
ob_wheel_fr.parent = ob_news_van
ob_wheel_fr.location = (0.0, 0.0, 0.0)
ob_wheel_fr.lineart.crease_threshold = 0.0

# ---- collection membership
col_collection.objects.link(ob_news_van)
col_collection.objects.link(ob_wheel_fl)
col_collection.objects.link(ob_wheel_rl)
col_collection.objects.link(ob_wheel_r)
col_collection.objects.link(ob_wheel_fr)

# ---- scene / render settings (as saved in the file)
scene.frame_start = 1; scene.frame_end = 250; scene.frame_set(3)
scene.render.engine = 'BLENDER_EEVEE_NEXT'
scene.cycles.use_denoising = False
scene.cycles.samples = 128
scene.cycles.sampling_pattern = 'TABULATED_SOBOL'
scene.cycles.use_adaptive_sampling = False
scene.cycles.use_light_tree = False
scene.view_settings.view_transform = 'Filmic'
bpy.context.view_layer.update()

# ---- added for rendering (the .blend has no active camera and no usable light): camera, sun
cam_auto = bpy.data.cameras.new('AutoCamera')
cam_auto.lens = 50.0
cam_auto.sensor_width = 36.0
cam_auto.clip_end = 1000.0
ob_auto_camera = bpy.data.objects.new('AutoCamera', cam_auto)
scene.collection.objects.link(ob_auto_camera)
ob_auto_camera.location = (3.33824, -4.15574, 3.54502)
ob_auto_camera.rotation_euler = (1.09748, -7.21219e-08, 0.694738)
scene.camera = ob_auto_camera
light_auto_sun = bpy.data.lights.new('AutoSun', 'SUN')
light_auto_sun.energy = 3.0
light_auto_sun.angle = 0.0523599
ob_auto_sun = bpy.data.objects.new('AutoSun', light_auto_sun)
scene.collection.objects.link(ob_auto_sun)
ob_auto_sun.rotation_euler = (0.872665, 0.174533, 0.523599)
bpy.context.view_layer.update()
